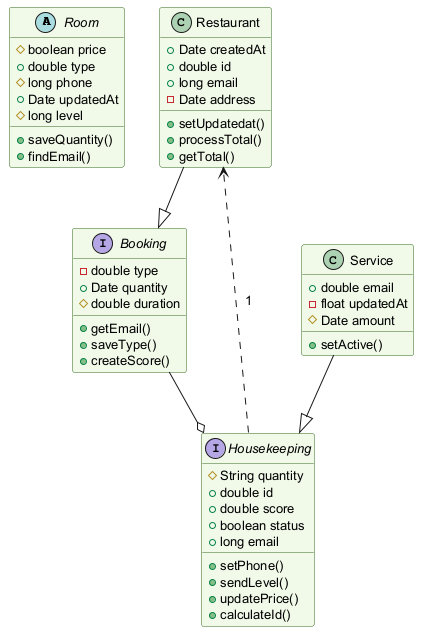

The diagram above was rendered by PlantUML. Its source (embedded in the PNG):
@startuml
skinparam backgroundColor #FFFFFF
skinparam classBackgroundColor #F1F8E9
skinparam classBorderColor #33691E
skinparam defaultFontSize 13
abstract class Room {
  #boolean price
  +double type
  #long phone
  +Date updatedAt
  #long level
  +saveQuantity()
  +findEmail()
}
class Restaurant {
  +Date createdAt
  +double id
  +long email
  -Date address
  +setUpdatedat()
  +processTotal()
  +getTotal()
}
interface Housekeeping {
  #String quantity
  +double id
  +double score
  +boolean status
  +long email
  +setPhone()
  +sendLevel()
  +updatePrice()
  +calculateId()
}
interface Booking {
  -double type
  +Date quantity
  #double duration
  +getEmail()
  +saveType()
  +createScore()
}
class Service {
  +double email
  -float updatedAt
  #Date amount
  +setActive()
}
Service --|> Housekeeping
Housekeeping ..> Restaurant : "1"
Booking --o Housekeeping
Restaurant --|> Booking
@enduml